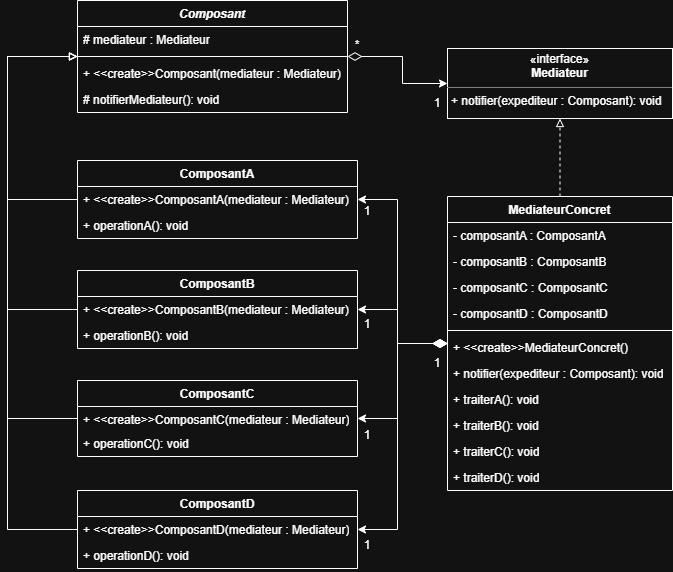

The diagram above was exported from draw.io. Its source (the exported page's mxGraphModel, read from the mxfile embedded in the PNG):
<mxGraphModel dx="1426" dy="875" grid="1" gridSize="10" guides="1" tooltips="1" connect="1" arrows="1" fold="1" page="1" pageScale="1" pageWidth="1169" pageHeight="827" math="0" shadow="0">
  <root>
    <mxCell id="0" />
    <mxCell id="1" parent="0" />
    <mxCell id="5CxgCamTbNg7Kfn5UWL9-5" parent="1" style="verticalAlign=top;align=left;overflow=fill;html=1;whiteSpace=wrap;" value="&lt;p style=&quot;margin:0px;margin-top:4px;text-align:center;&quot;&gt;«interface»&lt;br&gt;&lt;b&gt;Mediateur&lt;/b&gt;&lt;/p&gt;&lt;hr size=&quot;1&quot; style=&quot;border-style:solid;&quot;&gt;&lt;p style=&quot;margin:0px;margin-left:4px;&quot;&gt;+ notifier(expediteur : Composant): void&lt;/p&gt;" vertex="1">
      <mxGeometry height="70" width="225" x="690" y="138" as="geometry" />
    </mxCell>
    <mxCell id="5CxgCamTbNg7Kfn5UWL9-57" edge="1" parent="1" source="5CxgCamTbNg7Kfn5UWL9-7" style="edgeStyle=orthogonalEdgeStyle;rounded=0;orthogonalLoop=1;jettySize=auto;html=1;endArrow=block;endFill=0;" target="5CxgCamTbNg7Kfn5UWL9-42">
      <mxGeometry relative="1" as="geometry">
        <Array as="points">
          <mxPoint x="250" y="289" />
          <mxPoint x="250" y="146" />
        </Array>
      </mxGeometry>
    </mxCell>
    <mxCell id="5CxgCamTbNg7Kfn5UWL9-7" parent="1" style="swimlane;fontStyle=1;align=center;verticalAlign=top;childLayout=stackLayout;horizontal=1;startSize=26;horizontalStack=0;resizeParent=1;resizeParentMax=0;resizeLast=0;collapsible=1;marginBottom=0;whiteSpace=wrap;html=1;" value="ComposantA" vertex="1">
      <mxGeometry height="78" width="280" x="320" y="250" as="geometry" />
    </mxCell>
    <mxCell id="5CxgCamTbNg7Kfn5UWL9-8" parent="5CxgCamTbNg7Kfn5UWL9-7" style="text;strokeColor=none;fillColor=none;align=left;verticalAlign=top;spacingLeft=4;spacingRight=4;overflow=hidden;rotatable=0;points=[[0,0.5],[1,0.5]];portConstraint=eastwest;whiteSpace=wrap;html=1;" value="+ &amp;lt;&amp;lt;create&amp;gt;&amp;gt;ComposantA(mediateur : Mediateur)" vertex="1">
      <mxGeometry height="26" width="280" y="26" as="geometry" />
    </mxCell>
    <mxCell id="5CxgCamTbNg7Kfn5UWL9-10" parent="5CxgCamTbNg7Kfn5UWL9-7" style="text;strokeColor=none;fillColor=none;align=left;verticalAlign=top;spacingLeft=4;spacingRight=4;overflow=hidden;rotatable=0;points=[[0,0.5],[1,0.5]];portConstraint=eastwest;whiteSpace=wrap;html=1;" value="+ operationA(): void" vertex="1">
      <mxGeometry height="26" width="280" y="52" as="geometry" />
    </mxCell>
    <mxCell id="5CxgCamTbNg7Kfn5UWL9-37" edge="1" parent="1" source="5CxgCamTbNg7Kfn5UWL9-19" style="edgeStyle=orthogonalEdgeStyle;rounded=0;orthogonalLoop=1;jettySize=auto;html=1;dashed=1;endArrow=block;endFill=0;" target="5CxgCamTbNg7Kfn5UWL9-5">
      <mxGeometry relative="1" as="geometry" />
    </mxCell>
    <mxCell id="5CxgCamTbNg7Kfn5UWL9-61" edge="1" parent="1" source="5CxgCamTbNg7Kfn5UWL9-19" style="edgeStyle=orthogonalEdgeStyle;rounded=0;orthogonalLoop=1;jettySize=auto;html=1;startArrow=diamondThin;startFill=1;startSize=12;" target="5CxgCamTbNg7Kfn5UWL9-7">
      <mxGeometry relative="1" as="geometry" />
    </mxCell>
    <mxCell id="5CxgCamTbNg7Kfn5UWL9-62" edge="1" parent="1" source="5CxgCamTbNg7Kfn5UWL9-19" style="edgeStyle=orthogonalEdgeStyle;rounded=0;orthogonalLoop=1;jettySize=auto;html=1;startArrow=diamondThin;startFill=1;startSize=12;" target="5CxgCamTbNg7Kfn5UWL9-48">
      <mxGeometry relative="1" as="geometry" />
    </mxCell>
    <mxCell id="5CxgCamTbNg7Kfn5UWL9-63" edge="1" parent="1" source="5CxgCamTbNg7Kfn5UWL9-19" style="edgeStyle=orthogonalEdgeStyle;rounded=0;orthogonalLoop=1;jettySize=auto;html=1;startArrow=diamondThin;startFill=1;startSize=12;" target="5CxgCamTbNg7Kfn5UWL9-51">
      <mxGeometry relative="1" as="geometry" />
    </mxCell>
    <mxCell id="5CxgCamTbNg7Kfn5UWL9-64" edge="1" parent="1" source="5CxgCamTbNg7Kfn5UWL9-19" style="edgeStyle=orthogonalEdgeStyle;rounded=0;orthogonalLoop=1;jettySize=auto;html=1;startArrow=diamondThin;startFill=1;startSize=12;" target="5CxgCamTbNg7Kfn5UWL9-54">
      <mxGeometry relative="1" as="geometry" />
    </mxCell>
    <mxCell id="5CxgCamTbNg7Kfn5UWL9-19" parent="1" style="swimlane;fontStyle=1;align=center;verticalAlign=top;childLayout=stackLayout;horizontal=1;startSize=26;horizontalStack=0;resizeParent=1;resizeParentMax=0;resizeLast=0;collapsible=1;marginBottom=0;whiteSpace=wrap;html=1;" value="MediateurConcret" vertex="1">
      <mxGeometry height="294" width="225" x="690" y="286" as="geometry" />
    </mxCell>
    <mxCell id="5CxgCamTbNg7Kfn5UWL9-20" parent="5CxgCamTbNg7Kfn5UWL9-19" style="text;strokeColor=none;fillColor=none;align=left;verticalAlign=top;spacingLeft=4;spacingRight=4;overflow=hidden;rotatable=0;points=[[0,0.5],[1,0.5]];portConstraint=eastwest;whiteSpace=wrap;html=1;" value="- composantA : ComposantA" vertex="1">
      <mxGeometry height="26" width="225" y="26" as="geometry" />
    </mxCell>
    <mxCell id="5CxgCamTbNg7Kfn5UWL9-27" parent="5CxgCamTbNg7Kfn5UWL9-19" style="text;strokeColor=none;fillColor=none;align=left;verticalAlign=top;spacingLeft=4;spacingRight=4;overflow=hidden;rotatable=0;points=[[0,0.5],[1,0.5]];portConstraint=eastwest;whiteSpace=wrap;html=1;" value="- composantB : ComposantB" vertex="1">
      <mxGeometry height="26" width="225" y="52" as="geometry" />
    </mxCell>
    <mxCell id="5CxgCamTbNg7Kfn5UWL9-28" parent="5CxgCamTbNg7Kfn5UWL9-19" style="text;strokeColor=none;fillColor=none;align=left;verticalAlign=top;spacingLeft=4;spacingRight=4;overflow=hidden;rotatable=0;points=[[0,0.5],[1,0.5]];portConstraint=eastwest;whiteSpace=wrap;html=1;" value="- composantC : ComposantC" vertex="1">
      <mxGeometry height="26" width="225" y="78" as="geometry" />
    </mxCell>
    <mxCell id="5CxgCamTbNg7Kfn5UWL9-29" parent="5CxgCamTbNg7Kfn5UWL9-19" style="text;strokeColor=none;fillColor=none;align=left;verticalAlign=top;spacingLeft=4;spacingRight=4;overflow=hidden;rotatable=0;points=[[0,0.5],[1,0.5]];portConstraint=eastwest;whiteSpace=wrap;html=1;" value="- composantD : ComposantD" vertex="1">
      <mxGeometry height="26" width="225" y="104" as="geometry" />
    </mxCell>
    <mxCell id="5CxgCamTbNg7Kfn5UWL9-21" parent="5CxgCamTbNg7Kfn5UWL9-19" style="line;strokeWidth=1;fillColor=none;align=left;verticalAlign=middle;spacingTop=-1;spacingLeft=3;spacingRight=3;rotatable=0;labelPosition=right;points=[];portConstraint=eastwest;strokeColor=inherit;" value="" vertex="1">
      <mxGeometry height="8" width="225" y="130" as="geometry" />
    </mxCell>
    <mxCell id="5CxgCamTbNg7Kfn5UWL9-22" parent="5CxgCamTbNg7Kfn5UWL9-19" style="text;strokeColor=none;fillColor=none;align=left;verticalAlign=top;spacingLeft=4;spacingRight=4;overflow=hidden;rotatable=0;points=[[0,0.5],[1,0.5]];portConstraint=eastwest;whiteSpace=wrap;html=1;" value="&lt;div style=&quot;text-align: center;&quot;&gt;&lt;span style=&quot;background-color: transparent; color: light-dark(rgb(0, 0, 0), rgb(255, 255, 255));&quot;&gt;+ &amp;lt;&amp;lt;create&amp;gt;&amp;gt;MediateurConcret()&lt;/span&gt;&lt;/div&gt;" vertex="1">
      <mxGeometry height="26" width="225" y="138" as="geometry" />
    </mxCell>
    <mxCell id="5CxgCamTbNg7Kfn5UWL9-47" parent="5CxgCamTbNg7Kfn5UWL9-19" style="text;strokeColor=none;fillColor=none;align=left;verticalAlign=top;spacingLeft=4;spacingRight=4;overflow=hidden;rotatable=0;points=[[0,0.5],[1,0.5]];portConstraint=eastwest;whiteSpace=wrap;html=1;" value="+ notifier(expediteur : Composant): void" vertex="1">
      <mxGeometry height="26" width="225" y="164" as="geometry" />
    </mxCell>
    <mxCell id="5CxgCamTbNg7Kfn5UWL9-30" parent="5CxgCamTbNg7Kfn5UWL9-19" style="text;strokeColor=none;fillColor=none;align=left;verticalAlign=top;spacingLeft=4;spacingRight=4;overflow=hidden;rotatable=0;points=[[0,0.5],[1,0.5]];portConstraint=eastwest;whiteSpace=wrap;html=1;" value="+ traiterA(): void" vertex="1">
      <mxGeometry height="26" width="225" y="190" as="geometry" />
    </mxCell>
    <mxCell id="5CxgCamTbNg7Kfn5UWL9-34" parent="5CxgCamTbNg7Kfn5UWL9-19" style="text;strokeColor=none;fillColor=none;align=left;verticalAlign=top;spacingLeft=4;spacingRight=4;overflow=hidden;rotatable=0;points=[[0,0.5],[1,0.5]];portConstraint=eastwest;whiteSpace=wrap;html=1;" value="+ traiterB(): void" vertex="1">
      <mxGeometry height="26" width="225" y="216" as="geometry" />
    </mxCell>
    <mxCell id="5CxgCamTbNg7Kfn5UWL9-35" parent="5CxgCamTbNg7Kfn5UWL9-19" style="text;strokeColor=none;fillColor=none;align=left;verticalAlign=top;spacingLeft=4;spacingRight=4;overflow=hidden;rotatable=0;points=[[0,0.5],[1,0.5]];portConstraint=eastwest;whiteSpace=wrap;html=1;" value="+ traiter&lt;span style=&quot;background-color: transparent; color: light-dark(rgb(0, 0, 0), rgb(255, 255, 255));&quot;&gt;C(): void&lt;/span&gt;" vertex="1">
      <mxGeometry height="26" width="225" y="242" as="geometry" />
    </mxCell>
    <mxCell id="5CxgCamTbNg7Kfn5UWL9-36" parent="5CxgCamTbNg7Kfn5UWL9-19" style="text;strokeColor=none;fillColor=none;align=left;verticalAlign=top;spacingLeft=4;spacingRight=4;overflow=hidden;rotatable=0;points=[[0,0.5],[1,0.5]];portConstraint=eastwest;whiteSpace=wrap;html=1;" value="+ traiterD(): void" vertex="1">
      <mxGeometry height="26" width="225" y="268" as="geometry" />
    </mxCell>
    <mxCell id="5CxgCamTbNg7Kfn5UWL9-66" edge="1" parent="1" source="5CxgCamTbNg7Kfn5UWL9-42" style="edgeStyle=orthogonalEdgeStyle;rounded=0;orthogonalLoop=1;jettySize=auto;html=1;startArrow=diamondThin;startFill=0;startSize=12;" target="5CxgCamTbNg7Kfn5UWL9-5">
      <mxGeometry relative="1" as="geometry" />
    </mxCell>
    <mxCell id="5CxgCamTbNg7Kfn5UWL9-42" parent="1" style="swimlane;fontStyle=1;align=center;verticalAlign=top;childLayout=stackLayout;horizontal=1;startSize=26;horizontalStack=0;resizeParent=1;resizeParentMax=0;resizeLast=0;collapsible=1;marginBottom=0;whiteSpace=wrap;html=1;" value="&lt;i&gt;Composant&lt;/i&gt;" vertex="1">
      <mxGeometry height="112" width="270" x="320" y="90" as="geometry" />
    </mxCell>
    <mxCell id="5CxgCamTbNg7Kfn5UWL9-43" parent="5CxgCamTbNg7Kfn5UWL9-42" style="text;strokeColor=none;fillColor=none;align=left;verticalAlign=top;spacingLeft=4;spacingRight=4;overflow=hidden;rotatable=0;points=[[0,0.5],[1,0.5]];portConstraint=eastwest;whiteSpace=wrap;html=1;" value="# mediateur : Mediateur" vertex="1">
      <mxGeometry height="26" width="270" y="26" as="geometry" />
    </mxCell>
    <mxCell id="5CxgCamTbNg7Kfn5UWL9-44" parent="5CxgCamTbNg7Kfn5UWL9-42" style="line;strokeWidth=1;fillColor=none;align=left;verticalAlign=middle;spacingTop=-1;spacingLeft=3;spacingRight=3;rotatable=0;labelPosition=right;points=[];portConstraint=eastwest;strokeColor=inherit;" value="" vertex="1">
      <mxGeometry height="8" width="270" y="52" as="geometry" />
    </mxCell>
    <mxCell id="5CxgCamTbNg7Kfn5UWL9-45" parent="5CxgCamTbNg7Kfn5UWL9-42" style="text;strokeColor=none;fillColor=none;align=left;verticalAlign=top;spacingLeft=4;spacingRight=4;overflow=hidden;rotatable=0;points=[[0,0.5],[1,0.5]];portConstraint=eastwest;whiteSpace=wrap;html=1;" value="+ &amp;lt;&amp;lt;create&amp;gt;&amp;gt;Composant(mediateur : Mediateur)" vertex="1">
      <mxGeometry height="26" width="270" y="60" as="geometry" />
    </mxCell>
    <mxCell id="5CxgCamTbNg7Kfn5UWL9-46" parent="5CxgCamTbNg7Kfn5UWL9-42" style="text;strokeColor=none;fillColor=none;align=left;verticalAlign=top;spacingLeft=4;spacingRight=4;overflow=hidden;rotatable=0;points=[[0,0.5],[1,0.5]];portConstraint=eastwest;whiteSpace=wrap;html=1;" value="# notifierMediateur(): void" vertex="1">
      <mxGeometry height="26" width="270" y="86" as="geometry" />
    </mxCell>
    <mxCell id="5CxgCamTbNg7Kfn5UWL9-58" edge="1" parent="1" source="5CxgCamTbNg7Kfn5UWL9-48" style="edgeStyle=orthogonalEdgeStyle;rounded=0;orthogonalLoop=1;jettySize=auto;html=1;endArrow=block;endFill=0;" target="5CxgCamTbNg7Kfn5UWL9-42">
      <mxGeometry relative="1" as="geometry">
        <Array as="points">
          <mxPoint x="250" y="399" />
          <mxPoint x="250" y="146" />
        </Array>
        <mxPoint x="240" y="150" as="targetPoint" />
      </mxGeometry>
    </mxCell>
    <mxCell id="5CxgCamTbNg7Kfn5UWL9-48" parent="1" style="swimlane;fontStyle=1;align=center;verticalAlign=top;childLayout=stackLayout;horizontal=1;startSize=26;horizontalStack=0;resizeParent=1;resizeParentMax=0;resizeLast=0;collapsible=1;marginBottom=0;whiteSpace=wrap;html=1;" value="ComposantB" vertex="1">
      <mxGeometry height="78" width="280" x="320" y="360" as="geometry" />
    </mxCell>
    <mxCell id="5CxgCamTbNg7Kfn5UWL9-49" parent="5CxgCamTbNg7Kfn5UWL9-48" style="text;strokeColor=none;fillColor=none;align=left;verticalAlign=top;spacingLeft=4;spacingRight=4;overflow=hidden;rotatable=0;points=[[0,0.5],[1,0.5]];portConstraint=eastwest;whiteSpace=wrap;html=1;" value="+ &amp;lt;&amp;lt;create&amp;gt;&amp;gt;ComposantB(mediateur : Mediateur)" vertex="1">
      <mxGeometry height="26" width="280" y="26" as="geometry" />
    </mxCell>
    <mxCell id="5CxgCamTbNg7Kfn5UWL9-50" parent="5CxgCamTbNg7Kfn5UWL9-48" style="text;strokeColor=none;fillColor=none;align=left;verticalAlign=top;spacingLeft=4;spacingRight=4;overflow=hidden;rotatable=0;points=[[0,0.5],[1,0.5]];portConstraint=eastwest;whiteSpace=wrap;html=1;" value="+ operationB(): void" vertex="1">
      <mxGeometry height="26" width="280" y="52" as="geometry" />
    </mxCell>
    <mxCell id="5CxgCamTbNg7Kfn5UWL9-59" edge="1" parent="1" source="5CxgCamTbNg7Kfn5UWL9-51" style="edgeStyle=orthogonalEdgeStyle;rounded=0;orthogonalLoop=1;jettySize=auto;html=1;endArrow=block;endFill=0;" target="5CxgCamTbNg7Kfn5UWL9-42">
      <mxGeometry relative="1" as="geometry">
        <Array as="points">
          <mxPoint x="250" y="508" />
          <mxPoint x="250" y="146" />
        </Array>
      </mxGeometry>
    </mxCell>
    <mxCell id="5CxgCamTbNg7Kfn5UWL9-51" parent="1" style="swimlane;fontStyle=1;align=center;verticalAlign=top;childLayout=stackLayout;horizontal=1;startSize=26;horizontalStack=0;resizeParent=1;resizeParentMax=0;resizeLast=0;collapsible=1;marginBottom=0;whiteSpace=wrap;html=1;" value="ComposantC" vertex="1">
      <mxGeometry height="76" width="280" x="320" y="470" as="geometry" />
    </mxCell>
    <mxCell id="5CxgCamTbNg7Kfn5UWL9-52" parent="5CxgCamTbNg7Kfn5UWL9-51" style="text;strokeColor=none;fillColor=none;align=left;verticalAlign=top;spacingLeft=4;spacingRight=4;overflow=hidden;rotatable=0;points=[[0,0.5],[1,0.5]];portConstraint=eastwest;whiteSpace=wrap;html=1;" value="+ &amp;lt;&amp;lt;create&amp;gt;&amp;gt;ComposantC(mediateur : Mediateur)" vertex="1">
      <mxGeometry height="24" width="280" y="26" as="geometry" />
    </mxCell>
    <mxCell id="5CxgCamTbNg7Kfn5UWL9-53" parent="5CxgCamTbNg7Kfn5UWL9-51" style="text;strokeColor=none;fillColor=none;align=left;verticalAlign=top;spacingLeft=4;spacingRight=4;overflow=hidden;rotatable=0;points=[[0,0.5],[1,0.5]];portConstraint=eastwest;whiteSpace=wrap;html=1;" value="+ operationC(): void" vertex="1">
      <mxGeometry height="26" width="280" y="50" as="geometry" />
    </mxCell>
    <mxCell id="5CxgCamTbNg7Kfn5UWL9-60" edge="1" parent="1" source="5CxgCamTbNg7Kfn5UWL9-54" style="edgeStyle=orthogonalEdgeStyle;rounded=0;orthogonalLoop=1;jettySize=auto;html=1;endArrow=block;endFill=0;" target="5CxgCamTbNg7Kfn5UWL9-42">
      <mxGeometry relative="1" as="geometry">
        <Array as="points">
          <mxPoint x="250" y="619" />
          <mxPoint x="250" y="146" />
        </Array>
      </mxGeometry>
    </mxCell>
    <mxCell id="5CxgCamTbNg7Kfn5UWL9-54" parent="1" style="swimlane;fontStyle=1;align=center;verticalAlign=top;childLayout=stackLayout;horizontal=1;startSize=26;horizontalStack=0;resizeParent=1;resizeParentMax=0;resizeLast=0;collapsible=1;marginBottom=0;whiteSpace=wrap;html=1;" value="ComposantD" vertex="1">
      <mxGeometry height="78" width="280" x="320" y="580" as="geometry" />
    </mxCell>
    <mxCell id="5CxgCamTbNg7Kfn5UWL9-55" parent="5CxgCamTbNg7Kfn5UWL9-54" style="text;strokeColor=none;fillColor=none;align=left;verticalAlign=top;spacingLeft=4;spacingRight=4;overflow=hidden;rotatable=0;points=[[0,0.5],[1,0.5]];portConstraint=eastwest;whiteSpace=wrap;html=1;" value="+ &amp;lt;&amp;lt;create&amp;gt;&amp;gt;ComposantD(mediateur : Mediateur)" vertex="1">
      <mxGeometry height="26" width="280" y="26" as="geometry" />
    </mxCell>
    <mxCell id="5CxgCamTbNg7Kfn5UWL9-56" parent="5CxgCamTbNg7Kfn5UWL9-54" style="text;strokeColor=none;fillColor=none;align=left;verticalAlign=top;spacingLeft=4;spacingRight=4;overflow=hidden;rotatable=0;points=[[0,0.5],[1,0.5]];portConstraint=eastwest;whiteSpace=wrap;html=1;" value="+ operationD(): void" vertex="1">
      <mxGeometry height="26" width="280" y="52" as="geometry" />
    </mxCell>
    <mxCell id="5CxgCamTbNg7Kfn5UWL9-67" parent="1" style="text;html=1;whiteSpace=wrap;strokeColor=none;fillColor=none;align=center;verticalAlign=middle;rounded=0;" value="1" vertex="1">
      <mxGeometry height="30" width="60" x="650" y="178" as="geometry" />
    </mxCell>
    <mxCell id="5CxgCamTbNg7Kfn5UWL9-68" parent="1" style="text;html=1;whiteSpace=wrap;strokeColor=none;fillColor=none;align=center;verticalAlign=middle;rounded=0;" value="1" vertex="1">
      <mxGeometry height="30" width="60" x="580" y="286" as="geometry" />
    </mxCell>
    <mxCell id="5CxgCamTbNg7Kfn5UWL9-69" parent="1" style="text;html=1;whiteSpace=wrap;strokeColor=none;fillColor=none;align=center;verticalAlign=middle;rounded=0;" value="1" vertex="1">
      <mxGeometry height="30" width="60" x="580" y="399" as="geometry" />
    </mxCell>
    <mxCell id="5CxgCamTbNg7Kfn5UWL9-72" parent="1" style="text;html=1;whiteSpace=wrap;strokeColor=none;fillColor=none;align=center;verticalAlign=middle;rounded=0;" value="1" vertex="1">
      <mxGeometry height="30" width="60" x="580" y="510" as="geometry" />
    </mxCell>
    <mxCell id="5CxgCamTbNg7Kfn5UWL9-73" parent="1" style="text;html=1;whiteSpace=wrap;strokeColor=none;fillColor=none;align=center;verticalAlign=middle;rounded=0;" value="1" vertex="1">
      <mxGeometry height="30" width="60" x="580" y="620" as="geometry" />
    </mxCell>
    <mxCell id="5CxgCamTbNg7Kfn5UWL9-74" parent="1" style="text;html=1;whiteSpace=wrap;strokeColor=none;fillColor=none;align=center;verticalAlign=middle;rounded=0;" value="1" vertex="1">
      <mxGeometry height="30" width="60" x="650" y="438" as="geometry" />
    </mxCell>
    <mxCell id="5CxgCamTbNg7Kfn5UWL9-75" parent="1" style="text;html=1;whiteSpace=wrap;strokeColor=none;fillColor=none;align=center;verticalAlign=middle;rounded=0;" value="*" vertex="1">
      <mxGeometry height="30" width="60" x="570" y="120" as="geometry" />
    </mxCell>
  </root>
</mxGraphModel>